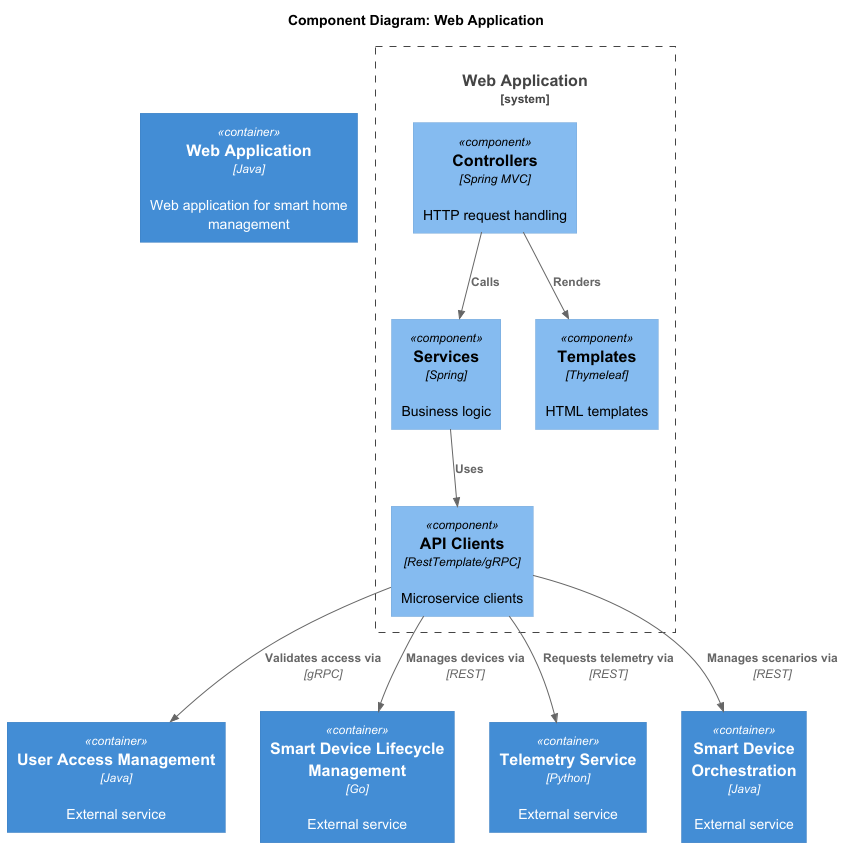

The diagram above was rendered by PlantUML. Its source (embedded in the PNG):
@startuml
!include ../C4_Component.puml

title Component Diagram: Web Application

Container(web_app, "Web Application", "Java", "Web application for smart home management")

System_Boundary(web_app_boundary, "Web Application") {
    Component(controllers, "Controllers", "Spring MVC", "HTTP request handling")
    Component(services, "Services", "Spring", "Business logic")
    Component(templates, "Templates", "Thymeleaf", "HTML templates")
    Component(api_clients, "API Clients", "RestTemplate/gRPC", "Microservice clients")
}

Container(user_service, "User Access Management", "Java", "External service")
Container(device_service, "Smart Device Lifecycle Management", "Go", "External service")
Container(telemetry_service, "Telemetry Service", "Python", "External service")
Container(orchestrator_service, "Smart Device Orchestration", "Java", "External service")


Rel(controllers, services, "Calls", "")
Rel(controllers, templates, "Renders", "")
Rel(services, api_clients, "Uses", "")

Rel(api_clients, user_service, "Validates access via", "gRPC")
Rel(api_clients, device_service, "Manages devices via", "REST")
Rel(api_clients, telemetry_service, "Requests telemetry via", "REST")
Rel(api_clients, orchestrator_service, "Manages scenarios via", "REST")
@enduml